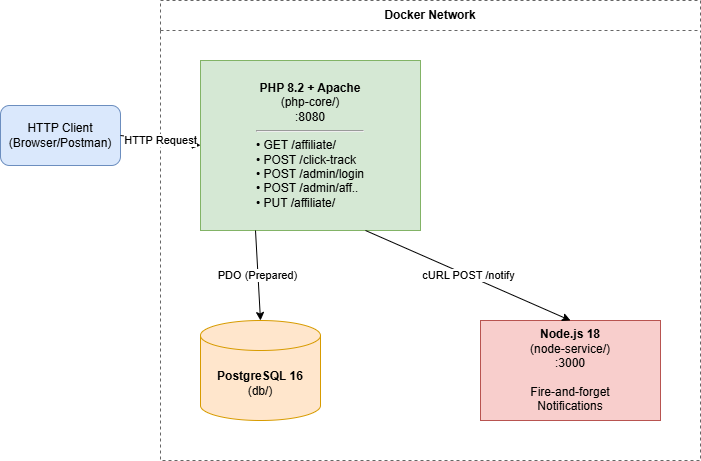

The diagram above was exported from draw.io. Its source (the exported page's mxGraphModel, read from the mxfile embedded in the PNG):
<mxGraphModel dx="1030" dy="562" grid="1" gridSize="10" guides="1" tooltips="1" connect="1" arrows="1" fold="1" page="1" pageScale="1" pageWidth="850" pageHeight="1100" math="0" shadow="0">
  <root>
    <mxCell id="0" />
    <mxCell id="1" parent="0" />
    <mxCell id="eePK60JbQIoXWnZjDEjQ-1" parent="1" style="swimlane;whiteSpace=wrap;html=1;dashed=1;fillColor=none;strokeColor=#666666;fontStyle=1;startSize=30;" value="Docker Network" vertex="1">
      <mxGeometry height="460" width="540" x="180" y="20" as="geometry" />
    </mxCell>
    <mxCell id="eePK60JbQIoXWnZjDEjQ-2" parent="eePK60JbQIoXWnZjDEjQ-1" style="rounded=0;whiteSpace=wrap;html=1;fillColor=#d5e8d4;strokeColor=#82b366;" value="&lt;b&gt;PHP 8.2 + Apache&lt;/b&gt;&lt;br&gt;(php-core/)&lt;br&gt;:8080&lt;br&gt;&lt;hr&gt;&lt;div style=&quot;text-align: left;&quot;&gt;• GET /affiliate/&lt;br&gt;• POST /click-track&lt;br&gt;• POST /admin/login&lt;br&gt;• POST /admin/aff..&lt;br&gt;• PUT /affiliate/&lt;/div&gt;" vertex="1">
      <mxGeometry height="170" width="220" x="40" y="60" as="geometry" />
    </mxCell>
    <mxCell id="eePK60JbQIoXWnZjDEjQ-3" parent="eePK60JbQIoXWnZjDEjQ-1" style="shape=cylinder3;whiteSpace=wrap;html=1;boundedLbl=1;backgroundOutline=1;size=15;fillColor=#ffe6cc;strokeColor=#d79b00;" value="&lt;b&gt;PostgreSQL 16&lt;/b&gt;&lt;br&gt;(db/)" vertex="1">
      <mxGeometry height="100" width="120" x="40" y="320" as="geometry" />
    </mxCell>
    <mxCell id="eePK60JbQIoXWnZjDEjQ-4" parent="eePK60JbQIoXWnZjDEjQ-1" style="rounded=0;whiteSpace=wrap;html=1;fillColor=#f8cecc;strokeColor=#b85450;" value="&lt;b&gt;Node.js 18&lt;/b&gt;&lt;br&gt;(node-service/)&lt;br&gt;:3000&lt;br&gt;&lt;br&gt;Fire-and-forget&lt;br&gt;Notifications" vertex="1">
      <mxGeometry height="100" width="180" x="320" y="320" as="geometry" />
    </mxCell>
    <mxCell id="eePK60JbQIoXWnZjDEjQ-5" edge="1" parent="eePK60JbQIoXWnZjDEjQ-1" source="eePK60JbQIoXWnZjDEjQ-2" style="endArrow=classic;html=1;exitX=0.25;exitY=1;exitDx=0;exitDy=0;entryX=0.5;entryY=0;entryDx=0;entryDy=0;entryPerimeter=0;rounded=0;" target="eePK60JbQIoXWnZjDEjQ-3" value="PDO (Prepared)">
      <mxGeometry height="50" relative="1" width="50" as="geometry" />
    </mxCell>
    <mxCell id="eePK60JbQIoXWnZjDEjQ-6" edge="1" parent="eePK60JbQIoXWnZjDEjQ-1" source="eePK60JbQIoXWnZjDEjQ-2" style="endArrow=classic;html=1;exitX=0.75;exitY=1;exitDx=0;exitDy=0;entryX=0.5;entryY=0;entryDx=0;entryDy=0;rounded=0;" target="eePK60JbQIoXWnZjDEjQ-4" value="cURL POST /notify">
      <mxGeometry height="50" relative="1" width="50" as="geometry" />
    </mxCell>
    <mxCell id="eePK60JbQIoXWnZjDEjQ-7" parent="1" style="rounded=1;whiteSpace=wrap;html=1;fillColor=#dae8fc;strokeColor=#6c8ebf;" value="HTTP Client&lt;br&gt;(Browser/Postman)" vertex="1">
      <mxGeometry height="60" width="120" x="20" y="125" as="geometry" />
    </mxCell>
    <mxCell id="eePK60JbQIoXWnZjDEjQ-8" edge="1" parent="1" source="eePK60JbQIoXWnZjDEjQ-7" style="endArrow=classic;html=1;exitX=1;exitY=0.5;exitDx=0;exitDy=0;entryX=0;entryY=0.5;entryDx=0;entryDy=0;rounded=0;" target="eePK60JbQIoXWnZjDEjQ-2" value="HTTP Request">
      <mxGeometry height="50" relative="1" width="50" as="geometry" />
    </mxCell>
  </root>
</mxGraphModel>